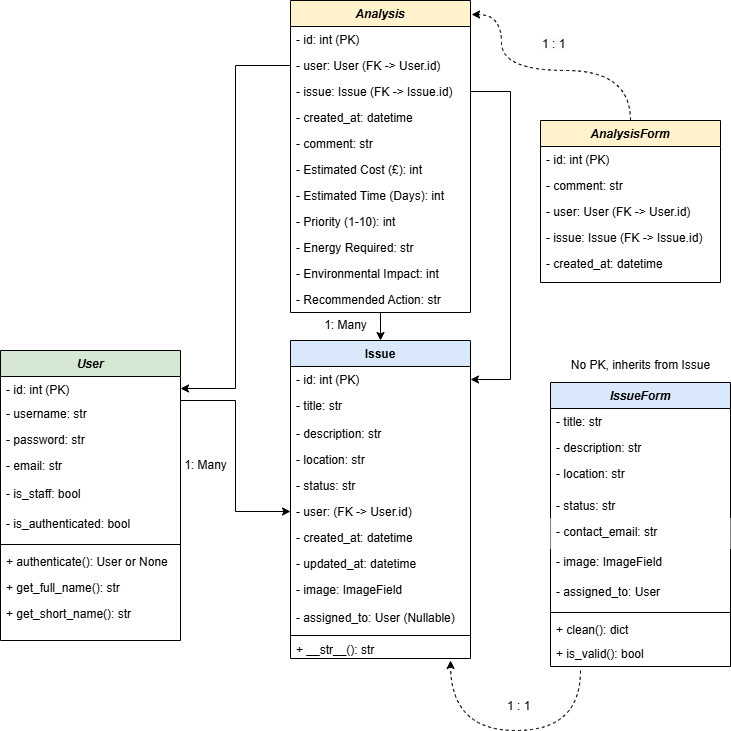

The diagram above was exported from draw.io. Its source (the exported page's mxGraphModel, read from the mxfile embedded in the PNG):
<mxGraphModel dx="1434" dy="1949" grid="1" gridSize="10" guides="1" tooltips="1" connect="1" arrows="1" fold="1" page="1" pageScale="1" pageWidth="827" pageHeight="1169" math="0" shadow="0">
  <root>
    <mxCell id="WIyWlLk6GJQsqaUBKTNV-0" />
    <mxCell id="WIyWlLk6GJQsqaUBKTNV-1" parent="WIyWlLk6GJQsqaUBKTNV-0" />
    <mxCell id="zkfFHV4jXpPFQw0GAbJ--0" value="User" style="swimlane;fontStyle=3;align=center;verticalAlign=top;childLayout=stackLayout;horizontal=1;startSize=26;horizontalStack=0;resizeParent=1;resizeLast=0;collapsible=1;marginBottom=0;rounded=0;shadow=0;strokeWidth=1;fillColor=#d5e8d4;strokeColor=default;swimlaneFillColor=default;gradientColor=none;" parent="WIyWlLk6GJQsqaUBKTNV-1" vertex="1">
      <mxGeometry x="50" y="340" width="180" height="290" as="geometry">
        <mxRectangle x="230" y="140" width="160" height="26" as="alternateBounds" />
      </mxGeometry>
    </mxCell>
    <mxCell id="sDoE0Qj2yVWWSLv7qwfJ-44" value="- id: int (PK)" style="text;align=left;verticalAlign=top;spacingLeft=4;spacingRight=4;overflow=hidden;rotatable=0;points=[[0,0.5],[1,0.5]];portConstraint=eastwest;rounded=0;shadow=0;html=0;" parent="zkfFHV4jXpPFQw0GAbJ--0" vertex="1">
      <mxGeometry y="26" width="180" height="24" as="geometry" />
    </mxCell>
    <mxCell id="zkfFHV4jXpPFQw0GAbJ--1" value="- username: str" style="text;align=left;verticalAlign=top;spacingLeft=4;spacingRight=4;overflow=hidden;rotatable=0;points=[[0,0.5],[1,0.5]];portConstraint=eastwest;" parent="zkfFHV4jXpPFQw0GAbJ--0" vertex="1">
      <mxGeometry y="50" width="180" height="26" as="geometry" />
    </mxCell>
    <mxCell id="zkfFHV4jXpPFQw0GAbJ--2" value="- password: str" style="text;align=left;verticalAlign=top;spacingLeft=4;spacingRight=4;overflow=hidden;rotatable=0;points=[[0,0.5],[1,0.5]];portConstraint=eastwest;rounded=0;shadow=0;html=0;" parent="zkfFHV4jXpPFQw0GAbJ--0" vertex="1">
      <mxGeometry y="76" width="180" height="26" as="geometry" />
    </mxCell>
    <mxCell id="zkfFHV4jXpPFQw0GAbJ--3" value="- email: str" style="text;align=left;verticalAlign=top;spacingLeft=4;spacingRight=4;overflow=hidden;rotatable=0;points=[[0,0.5],[1,0.5]];portConstraint=eastwest;rounded=0;shadow=0;html=0;" parent="zkfFHV4jXpPFQw0GAbJ--0" vertex="1">
      <mxGeometry y="102" width="180" height="28" as="geometry" />
    </mxCell>
    <mxCell id="sDoE0Qj2yVWWSLv7qwfJ-17" value="- is_staff: bool" style="text;align=left;verticalAlign=top;spacingLeft=4;spacingRight=4;overflow=hidden;rotatable=0;points=[[0,0.5],[1,0.5]];portConstraint=eastwest;rounded=0;shadow=0;html=0;" parent="zkfFHV4jXpPFQw0GAbJ--0" vertex="1">
      <mxGeometry y="130" width="180" height="30" as="geometry" />
    </mxCell>
    <mxCell id="sDoE0Qj2yVWWSLv7qwfJ-18" value="- is_authenticated: bool" style="text;align=left;verticalAlign=top;spacingLeft=4;spacingRight=4;overflow=hidden;rotatable=0;points=[[0,0.5],[1,0.5]];portConstraint=eastwest;rounded=0;shadow=0;html=0;" parent="zkfFHV4jXpPFQw0GAbJ--0" vertex="1">
      <mxGeometry y="160" width="180" height="30" as="geometry" />
    </mxCell>
    <mxCell id="zkfFHV4jXpPFQw0GAbJ--4" value="" style="line;html=1;strokeWidth=1;align=left;verticalAlign=middle;spacingTop=-1;spacingLeft=3;spacingRight=3;rotatable=0;labelPosition=right;points=[];portConstraint=eastwest;" parent="zkfFHV4jXpPFQw0GAbJ--0" vertex="1">
      <mxGeometry y="190" width="180" height="8" as="geometry" />
    </mxCell>
    <mxCell id="sDoE0Qj2yVWWSLv7qwfJ-1" value="+ authenticate(): User or None" style="text;align=left;verticalAlign=top;spacingLeft=4;spacingRight=4;overflow=hidden;rotatable=0;points=[[0,0.5],[1,0.5]];portConstraint=eastwest;rounded=0;shadow=0;html=0;" parent="zkfFHV4jXpPFQw0GAbJ--0" vertex="1">
      <mxGeometry y="198" width="180" height="26" as="geometry" />
    </mxCell>
    <mxCell id="sDoE0Qj2yVWWSLv7qwfJ-2" value="+ get_full_name(): str" style="text;align=left;verticalAlign=top;spacingLeft=4;spacingRight=4;overflow=hidden;rotatable=0;points=[[0,0.5],[1,0.5]];portConstraint=eastwest;rounded=0;shadow=0;html=0;" parent="zkfFHV4jXpPFQw0GAbJ--0" vertex="1">
      <mxGeometry y="224" width="180" height="26" as="geometry" />
    </mxCell>
    <mxCell id="sDoE0Qj2yVWWSLv7qwfJ-3" value="+ get_short_name(): str" style="text;align=left;verticalAlign=top;spacingLeft=4;spacingRight=4;overflow=hidden;rotatable=0;points=[[0,0.5],[1,0.5]];portConstraint=eastwest;rounded=0;shadow=0;html=0;" parent="zkfFHV4jXpPFQw0GAbJ--0" vertex="1">
      <mxGeometry y="250" width="180" height="26" as="geometry" />
    </mxCell>
    <mxCell id="zkfFHV4jXpPFQw0GAbJ--17" value="Issue" style="swimlane;fontStyle=1;align=center;verticalAlign=top;childLayout=stackLayout;horizontal=1;startSize=26;horizontalStack=0;resizeParent=1;resizeLast=0;collapsible=1;marginBottom=0;rounded=0;shadow=0;strokeWidth=1;fillColor=#dae8fc;strokeColor=default;swimlaneFillColor=default;" parent="WIyWlLk6GJQsqaUBKTNV-1" vertex="1">
      <mxGeometry x="340" y="330" width="180" height="318" as="geometry">
        <mxRectangle x="550" y="140" width="160" height="26" as="alternateBounds" />
      </mxGeometry>
    </mxCell>
    <mxCell id="sDoE0Qj2yVWWSLv7qwfJ-37" value="- id: int (PK)" style="text;align=left;verticalAlign=top;spacingLeft=4;spacingRight=4;overflow=hidden;rotatable=0;points=[[0,0.5],[1,0.5]];portConstraint=eastwest;rounded=0;shadow=0;html=0;" parent="zkfFHV4jXpPFQw0GAbJ--17" vertex="1">
      <mxGeometry y="26" width="180" height="26" as="geometry" />
    </mxCell>
    <mxCell id="zkfFHV4jXpPFQw0GAbJ--18" value="- title: str" style="text;align=left;verticalAlign=top;spacingLeft=4;spacingRight=4;overflow=hidden;rotatable=0;points=[[0,0.5],[1,0.5]];portConstraint=eastwest;" parent="zkfFHV4jXpPFQw0GAbJ--17" vertex="1">
      <mxGeometry y="52" width="180" height="28" as="geometry" />
    </mxCell>
    <mxCell id="zkfFHV4jXpPFQw0GAbJ--19" value="- description: str" style="text;align=left;verticalAlign=top;spacingLeft=4;spacingRight=4;overflow=hidden;rotatable=0;points=[[0,0.5],[1,0.5]];portConstraint=eastwest;rounded=0;shadow=0;html=0;" parent="zkfFHV4jXpPFQw0GAbJ--17" vertex="1">
      <mxGeometry y="80" width="180" height="26" as="geometry" />
    </mxCell>
    <mxCell id="zkfFHV4jXpPFQw0GAbJ--20" value="- location: str" style="text;align=left;verticalAlign=top;spacingLeft=4;spacingRight=4;overflow=hidden;rotatable=0;points=[[0,0.5],[1,0.5]];portConstraint=eastwest;rounded=0;shadow=0;html=0;" parent="zkfFHV4jXpPFQw0GAbJ--17" vertex="1">
      <mxGeometry y="106" width="180" height="26" as="geometry" />
    </mxCell>
    <mxCell id="zkfFHV4jXpPFQw0GAbJ--21" value="- status: str" style="text;align=left;verticalAlign=top;spacingLeft=4;spacingRight=4;overflow=hidden;rotatable=0;points=[[0,0.5],[1,0.5]];portConstraint=eastwest;rounded=0;shadow=0;html=0;" parent="zkfFHV4jXpPFQw0GAbJ--17" vertex="1">
      <mxGeometry y="132" width="180" height="26" as="geometry" />
    </mxCell>
    <mxCell id="sDoE0Qj2yVWWSLv7qwfJ-52" value="- user: (FK -&gt; User.id)" style="text;align=left;verticalAlign=top;spacingLeft=4;spacingRight=4;overflow=hidden;rotatable=0;points=[[0,0.5],[1,0.5]];portConstraint=eastwest;rounded=0;shadow=0;html=0;" parent="zkfFHV4jXpPFQw0GAbJ--17" vertex="1">
      <mxGeometry y="158" width="180" height="26" as="geometry" />
    </mxCell>
    <mxCell id="zkfFHV4jXpPFQw0GAbJ--22" value="- created_at: datetime&#10;&#10;- " style="text;align=left;verticalAlign=top;spacingLeft=4;spacingRight=4;overflow=hidden;rotatable=0;points=[[0,0.5],[1,0.5]];portConstraint=eastwest;rounded=0;shadow=0;html=0;" parent="zkfFHV4jXpPFQw0GAbJ--17" vertex="1">
      <mxGeometry y="184" width="180" height="26" as="geometry" />
    </mxCell>
    <mxCell id="sDoE0Qj2yVWWSLv7qwfJ-0" value="- updated_at: datetime" style="text;align=left;verticalAlign=top;spacingLeft=4;spacingRight=4;overflow=hidden;rotatable=0;points=[[0,0.5],[1,0.5]];portConstraint=eastwest;rounded=0;shadow=0;html=0;" parent="zkfFHV4jXpPFQw0GAbJ--17" vertex="1">
      <mxGeometry y="210" width="180" height="26" as="geometry" />
    </mxCell>
    <mxCell id="sDoE0Qj2yVWWSLv7qwfJ-14" value="- image: ImageField" style="text;align=left;verticalAlign=top;spacingLeft=4;spacingRight=4;overflow=hidden;rotatable=0;points=[[0,0.5],[1,0.5]];portConstraint=eastwest;rounded=0;shadow=0;html=0;" parent="zkfFHV4jXpPFQw0GAbJ--17" vertex="1">
      <mxGeometry y="236" width="180" height="28" as="geometry" />
    </mxCell>
    <mxCell id="sDoE0Qj2yVWWSLv7qwfJ-20" value="- assigned_to: User (Nullable)" style="text;align=left;verticalAlign=top;spacingLeft=4;spacingRight=4;overflow=hidden;rotatable=0;points=[[0,0.5],[1,0.5]];portConstraint=eastwest;rounded=0;shadow=0;html=0;" parent="zkfFHV4jXpPFQw0GAbJ--17" vertex="1">
      <mxGeometry y="264" width="180" height="30" as="geometry" />
    </mxCell>
    <mxCell id="zkfFHV4jXpPFQw0GAbJ--23" value="" style="line;html=1;strokeWidth=1;align=left;verticalAlign=middle;spacingTop=-1;spacingLeft=3;spacingRight=3;rotatable=0;labelPosition=right;points=[];portConstraint=eastwest;" parent="zkfFHV4jXpPFQw0GAbJ--17" vertex="1">
      <mxGeometry y="294" width="180" height="2" as="geometry" />
    </mxCell>
    <mxCell id="sDoE0Qj2yVWWSLv7qwfJ-4" value="+ __str__(): str" style="text;align=left;verticalAlign=top;spacingLeft=4;spacingRight=4;overflow=hidden;rotatable=0;points=[[0,0.5],[1,0.5]];portConstraint=eastwest;" parent="zkfFHV4jXpPFQw0GAbJ--17" vertex="1">
      <mxGeometry y="296" width="180" height="22" as="geometry" />
    </mxCell>
    <mxCell id="sDoE0Qj2yVWWSLv7qwfJ-5" value="IssueForm" style="swimlane;fontStyle=3;align=center;verticalAlign=top;childLayout=stackLayout;horizontal=1;startSize=26;horizontalStack=0;resizeParent=1;resizeLast=0;collapsible=1;marginBottom=0;rounded=0;shadow=0;strokeWidth=1;fillColor=#dae8fc;strokeColor=default;swimlaneFillColor=default;" parent="WIyWlLk6GJQsqaUBKTNV-1" vertex="1">
      <mxGeometry x="600" y="372" width="180" height="284" as="geometry">
        <mxRectangle x="230" y="140" width="160" height="26" as="alternateBounds" />
      </mxGeometry>
    </mxCell>
    <mxCell id="sDoE0Qj2yVWWSLv7qwfJ-6" value="- title: str" style="text;align=left;verticalAlign=top;spacingLeft=4;spacingRight=4;overflow=hidden;rotatable=0;points=[[0,0.5],[1,0.5]];portConstraint=eastwest;" parent="sDoE0Qj2yVWWSLv7qwfJ-5" vertex="1">
      <mxGeometry y="26" width="180" height="26" as="geometry" />
    </mxCell>
    <mxCell id="sDoE0Qj2yVWWSLv7qwfJ-7" value="- description: str" style="text;align=left;verticalAlign=top;spacingLeft=4;spacingRight=4;overflow=hidden;rotatable=0;points=[[0,0.5],[1,0.5]];portConstraint=eastwest;rounded=0;shadow=0;html=0;" parent="sDoE0Qj2yVWWSLv7qwfJ-5" vertex="1">
      <mxGeometry y="52" width="180" height="26" as="geometry" />
    </mxCell>
    <mxCell id="sDoE0Qj2yVWWSLv7qwfJ-8" value="- location: str" style="text;align=left;verticalAlign=top;spacingLeft=4;spacingRight=4;overflow=hidden;rotatable=0;points=[[0,0.5],[1,0.5]];portConstraint=eastwest;rounded=0;shadow=0;html=0;" parent="sDoE0Qj2yVWWSLv7qwfJ-5" vertex="1">
      <mxGeometry y="78" width="180" height="32" as="geometry" />
    </mxCell>
    <mxCell id="sDoE0Qj2yVWWSLv7qwfJ-56" value="- status: str" style="text;align=left;verticalAlign=top;spacingLeft=4;spacingRight=4;overflow=hidden;rotatable=0;points=[[0,0.5],[1,0.5]];portConstraint=eastwest;rounded=0;shadow=0;html=0;" parent="sDoE0Qj2yVWWSLv7qwfJ-5" vertex="1">
      <mxGeometry y="110" width="180" height="26" as="geometry" />
    </mxCell>
    <mxCell id="sDoE0Qj2yVWWSLv7qwfJ-15" value="- contact_email: str" style="text;align=left;verticalAlign=top;spacingLeft=4;spacingRight=4;overflow=hidden;rotatable=0;points=[[0,0.5],[1,0.5]];portConstraint=eastwest;rounded=0;shadow=0;html=0;fillColor=default;" parent="sDoE0Qj2yVWWSLv7qwfJ-5" vertex="1">
      <mxGeometry y="136" width="180" height="30" as="geometry" />
    </mxCell>
    <mxCell id="sDoE0Qj2yVWWSLv7qwfJ-16" value="- image: ImageField" style="text;align=left;verticalAlign=top;spacingLeft=4;spacingRight=4;overflow=hidden;rotatable=0;points=[[0,0.5],[1,0.5]];portConstraint=eastwest;rounded=0;shadow=0;html=0;" parent="sDoE0Qj2yVWWSLv7qwfJ-5" vertex="1">
      <mxGeometry y="166" width="180" height="30" as="geometry" />
    </mxCell>
    <mxCell id="sDoE0Qj2yVWWSLv7qwfJ-19" value="- assigned_to: User" style="text;align=left;verticalAlign=top;spacingLeft=4;spacingRight=4;overflow=hidden;rotatable=0;points=[[0,0.5],[1,0.5]];portConstraint=eastwest;rounded=0;shadow=0;html=0;" parent="sDoE0Qj2yVWWSLv7qwfJ-5" vertex="1">
      <mxGeometry y="196" width="180" height="30" as="geometry" />
    </mxCell>
    <mxCell id="sDoE0Qj2yVWWSLv7qwfJ-9" value="" style="line;html=1;strokeWidth=1;align=left;verticalAlign=middle;spacingTop=-1;spacingLeft=3;spacingRight=3;rotatable=0;labelPosition=right;points=[];portConstraint=eastwest;" parent="sDoE0Qj2yVWWSLv7qwfJ-5" vertex="1">
      <mxGeometry y="226" width="180" height="8" as="geometry" />
    </mxCell>
    <mxCell id="sDoE0Qj2yVWWSLv7qwfJ-10" value="+ clean(): dict" style="text;align=left;verticalAlign=top;spacingLeft=4;spacingRight=4;overflow=hidden;rotatable=0;points=[[0,0.5],[1,0.5]];portConstraint=eastwest;rounded=0;shadow=0;html=0;" parent="sDoE0Qj2yVWWSLv7qwfJ-5" vertex="1">
      <mxGeometry y="234" width="180" height="24" as="geometry" />
    </mxCell>
    <mxCell id="sDoE0Qj2yVWWSLv7qwfJ-11" value="+ is_valid(): bool" style="text;align=left;verticalAlign=top;spacingLeft=4;spacingRight=4;overflow=hidden;rotatable=0;points=[[0,0.5],[1,0.5]];portConstraint=eastwest;rounded=0;shadow=0;html=0;" parent="sDoE0Qj2yVWWSLv7qwfJ-5" vertex="1">
      <mxGeometry y="258" width="180" height="26" as="geometry" />
    </mxCell>
    <mxCell id="sDoE0Qj2yVWWSLv7qwfJ-22" value="1 : 1" style="resizable=0;align=left;verticalAlign=bottom;labelBackgroundColor=none;fontSize=12;" parent="WIyWlLk6GJQsqaUBKTNV-1" connectable="0" vertex="1">
      <mxGeometry x="220" y="710" as="geometry">
        <mxPoint x="335" y="-6" as="offset" />
      </mxGeometry>
    </mxCell>
    <mxCell id="sDoE0Qj2yVWWSLv7qwfJ-34" style="edgeStyle=orthogonalEdgeStyle;rounded=0;orthogonalLoop=1;jettySize=auto;html=1;entryX=0.5;entryY=0;entryDx=0;entryDy=0;" parent="WIyWlLk6GJQsqaUBKTNV-1" source="sDoE0Qj2yVWWSLv7qwfJ-23" target="zkfFHV4jXpPFQw0GAbJ--17" edge="1">
      <mxGeometry relative="1" as="geometry" />
    </mxCell>
    <mxCell id="sDoE0Qj2yVWWSLv7qwfJ-23" value="Analysis" style="swimlane;fontStyle=3;align=center;verticalAlign=top;childLayout=stackLayout;horizontal=1;startSize=26;horizontalStack=0;resizeParent=1;resizeLast=0;collapsible=1;marginBottom=0;rounded=0;shadow=0;strokeWidth=1;fillColor=#fff2cc;strokeColor=default;fillStyle=auto;swimlaneFillColor=default;" parent="WIyWlLk6GJQsqaUBKTNV-1" vertex="1">
      <mxGeometry x="340" y="-10" width="180" height="312" as="geometry">
        <mxRectangle x="340" y="110" width="160" height="26" as="alternateBounds" />
      </mxGeometry>
    </mxCell>
    <mxCell id="sDoE0Qj2yVWWSLv7qwfJ-46" value="- id: int (PK)" style="text;align=left;verticalAlign=top;spacingLeft=4;spacingRight=4;overflow=hidden;rotatable=0;points=[[0,0.5],[1,0.5]];portConstraint=eastwest;rounded=0;shadow=0;html=0;" parent="sDoE0Qj2yVWWSLv7qwfJ-23" vertex="1">
      <mxGeometry y="26" width="180" height="26" as="geometry" />
    </mxCell>
    <mxCell id="sDoE0Qj2yVWWSLv7qwfJ-25" value="- user: User (FK -&gt; User.id)" style="text;align=left;verticalAlign=top;spacingLeft=4;spacingRight=4;overflow=hidden;rotatable=0;points=[[0,0.5],[1,0.5]];portConstraint=eastwest;rounded=0;shadow=0;html=0;" parent="sDoE0Qj2yVWWSLv7qwfJ-23" vertex="1">
      <mxGeometry y="52" width="180" height="26" as="geometry" />
    </mxCell>
    <mxCell id="sDoE0Qj2yVWWSLv7qwfJ-26" value="- issue: Issue (FK -&gt; Issue.id)" style="text;align=left;verticalAlign=top;spacingLeft=4;spacingRight=4;overflow=hidden;rotatable=0;points=[[0,0.5],[1,0.5]];portConstraint=eastwest;rounded=0;shadow=0;html=0;" parent="sDoE0Qj2yVWWSLv7qwfJ-23" vertex="1">
      <mxGeometry y="78" width="180" height="26" as="geometry" />
    </mxCell>
    <mxCell id="sDoE0Qj2yVWWSLv7qwfJ-33" value="- created_at: datetime" style="text;align=left;verticalAlign=top;spacingLeft=4;spacingRight=4;overflow=hidden;rotatable=0;points=[[0,0.5],[1,0.5]];portConstraint=eastwest;rounded=0;shadow=0;html=0;" parent="sDoE0Qj2yVWWSLv7qwfJ-23" vertex="1">
      <mxGeometry y="104" width="180" height="26" as="geometry" />
    </mxCell>
    <mxCell id="sDoE0Qj2yVWWSLv7qwfJ-24" value="- comment: str" style="text;align=left;verticalAlign=top;spacingLeft=4;spacingRight=4;overflow=hidden;rotatable=0;points=[[0,0.5],[1,0.5]];portConstraint=eastwest;" parent="sDoE0Qj2yVWWSLv7qwfJ-23" vertex="1">
      <mxGeometry y="130" width="180" height="26" as="geometry" />
    </mxCell>
    <mxCell id="t9yHOmRwOHY3cfGqaiGy-7" value="- Estimated Cost (£): int" style="text;align=left;verticalAlign=top;spacingLeft=4;spacingRight=4;overflow=hidden;rotatable=0;points=[[0,0.5],[1,0.5]];portConstraint=eastwest;rounded=0;shadow=0;html=0;" vertex="1" parent="sDoE0Qj2yVWWSLv7qwfJ-23">
      <mxGeometry y="156" width="180" height="26" as="geometry" />
    </mxCell>
    <mxCell id="t9yHOmRwOHY3cfGqaiGy-6" value="- Estimated Time (Days): int" style="text;align=left;verticalAlign=top;spacingLeft=4;spacingRight=4;overflow=hidden;rotatable=0;points=[[0,0.5],[1,0.5]];portConstraint=eastwest;rounded=0;shadow=0;html=0;" vertex="1" parent="sDoE0Qj2yVWWSLv7qwfJ-23">
      <mxGeometry y="182" width="180" height="26" as="geometry" />
    </mxCell>
    <mxCell id="t9yHOmRwOHY3cfGqaiGy-8" value="- Priority (1-10): int" style="text;align=left;verticalAlign=top;spacingLeft=4;spacingRight=4;overflow=hidden;rotatable=0;points=[[0,0.5],[1,0.5]];portConstraint=eastwest;rounded=0;shadow=0;html=0;" vertex="1" parent="sDoE0Qj2yVWWSLv7qwfJ-23">
      <mxGeometry y="208" width="180" height="26" as="geometry" />
    </mxCell>
    <mxCell id="t9yHOmRwOHY3cfGqaiGy-9" value="- Energy Required: str" style="text;align=left;verticalAlign=top;spacingLeft=4;spacingRight=4;overflow=hidden;rotatable=0;points=[[0,0.5],[1,0.5]];portConstraint=eastwest;rounded=0;shadow=0;html=0;" vertex="1" parent="sDoE0Qj2yVWWSLv7qwfJ-23">
      <mxGeometry y="234" width="180" height="26" as="geometry" />
    </mxCell>
    <mxCell id="t9yHOmRwOHY3cfGqaiGy-10" value="- Environmental Impact: int" style="text;align=left;verticalAlign=top;spacingLeft=4;spacingRight=4;overflow=hidden;rotatable=0;points=[[0,0.5],[1,0.5]];portConstraint=eastwest;rounded=0;shadow=0;html=0;" vertex="1" parent="sDoE0Qj2yVWWSLv7qwfJ-23">
      <mxGeometry y="260" width="180" height="26" as="geometry" />
    </mxCell>
    <mxCell id="t9yHOmRwOHY3cfGqaiGy-11" value="- Recommended Action: str" style="text;align=left;verticalAlign=top;spacingLeft=4;spacingRight=4;overflow=hidden;rotatable=0;points=[[0,0.5],[1,0.5]];portConstraint=eastwest;rounded=0;shadow=0;html=0;" vertex="1" parent="sDoE0Qj2yVWWSLv7qwfJ-23">
      <mxGeometry y="286" width="180" height="26" as="geometry" />
    </mxCell>
    <mxCell id="sDoE0Qj2yVWWSLv7qwfJ-35" value="1: Many" style="text;html=1;align=center;verticalAlign=middle;resizable=0;points=[];autosize=1;strokeColor=none;fillColor=none;" parent="WIyWlLk6GJQsqaUBKTNV-1" vertex="1">
      <mxGeometry x="360" y="300" width="70" height="30" as="geometry" />
    </mxCell>
    <mxCell id="sDoE0Qj2yVWWSLv7qwfJ-47" style="edgeStyle=orthogonalEdgeStyle;rounded=0;orthogonalLoop=1;jettySize=auto;html=1;entryX=1;entryY=0.5;entryDx=0;entryDy=0;" parent="WIyWlLk6GJQsqaUBKTNV-1" source="sDoE0Qj2yVWWSLv7qwfJ-25" target="sDoE0Qj2yVWWSLv7qwfJ-44" edge="1">
      <mxGeometry relative="1" as="geometry" />
    </mxCell>
    <mxCell id="sDoE0Qj2yVWWSLv7qwfJ-48" style="edgeStyle=orthogonalEdgeStyle;rounded=0;orthogonalLoop=1;jettySize=auto;html=1;entryX=1;entryY=0.5;entryDx=0;entryDy=0;exitX=1;exitY=0.5;exitDx=0;exitDy=0;" parent="WIyWlLk6GJQsqaUBKTNV-1" source="sDoE0Qj2yVWWSLv7qwfJ-26" target="sDoE0Qj2yVWWSLv7qwfJ-37" edge="1">
      <mxGeometry relative="1" as="geometry">
        <Array as="points">
          <mxPoint x="560" y="81" />
          <mxPoint x="560" y="369" />
        </Array>
        <mxPoint x="524" y="130" as="sourcePoint" />
      </mxGeometry>
    </mxCell>
    <mxCell id="sDoE0Qj2yVWWSLv7qwfJ-49" value="1: Many" style="text;html=1;align=center;verticalAlign=middle;resizable=0;points=[];autosize=1;strokeColor=none;fillColor=none;" parent="WIyWlLk6GJQsqaUBKTNV-1" vertex="1">
      <mxGeometry x="220" y="440" width="70" height="30" as="geometry" />
    </mxCell>
    <mxCell id="sDoE0Qj2yVWWSLv7qwfJ-50" style="edgeStyle=orthogonalEdgeStyle;rounded=0;orthogonalLoop=1;jettySize=auto;html=1;dashed=1;curved=1;" parent="WIyWlLk6GJQsqaUBKTNV-1" edge="1">
      <mxGeometry relative="1" as="geometry">
        <mxPoint x="630" y="660" as="sourcePoint" />
        <mxPoint x="500" y="650" as="targetPoint" />
        <Array as="points">
          <mxPoint x="630" y="720" />
          <mxPoint x="501" y="720" />
        </Array>
      </mxGeometry>
    </mxCell>
    <mxCell id="sDoE0Qj2yVWWSLv7qwfJ-51" value="No PK, inherits from Issue" style="text;html=1;align=center;verticalAlign=middle;resizable=0;points=[];autosize=1;strokeColor=none;fillColor=none;" parent="WIyWlLk6GJQsqaUBKTNV-1" vertex="1">
      <mxGeometry x="610" y="340" width="160" height="30" as="geometry" />
    </mxCell>
    <mxCell id="sDoE0Qj2yVWWSLv7qwfJ-53" style="edgeStyle=orthogonalEdgeStyle;rounded=0;orthogonalLoop=1;jettySize=auto;html=1;exitX=1;exitY=0.5;exitDx=0;exitDy=0;entryX=0;entryY=0.5;entryDx=0;entryDy=0;" parent="WIyWlLk6GJQsqaUBKTNV-1" source="sDoE0Qj2yVWWSLv7qwfJ-44" target="sDoE0Qj2yVWWSLv7qwfJ-52" edge="1">
      <mxGeometry relative="1" as="geometry">
        <Array as="points">
          <mxPoint x="230" y="390" />
          <mxPoint x="285" y="390" />
          <mxPoint x="285" y="501" />
        </Array>
      </mxGeometry>
    </mxCell>
    <mxCell id="t9yHOmRwOHY3cfGqaiGy-0" value="AnalysisForm" style="swimlane;fontStyle=3;align=center;verticalAlign=top;childLayout=stackLayout;horizontal=1;startSize=26;horizontalStack=0;resizeParent=1;resizeLast=0;collapsible=1;marginBottom=0;rounded=0;shadow=0;strokeWidth=1;fillColor=#fff2cc;strokeColor=default;fillStyle=auto;swimlaneFillColor=default;" vertex="1" parent="WIyWlLk6GJQsqaUBKTNV-1">
      <mxGeometry x="590" y="110" width="180" height="162" as="geometry">
        <mxRectangle x="340" y="110" width="160" height="26" as="alternateBounds" />
      </mxGeometry>
    </mxCell>
    <mxCell id="t9yHOmRwOHY3cfGqaiGy-1" value="- id: int (PK)" style="text;align=left;verticalAlign=top;spacingLeft=4;spacingRight=4;overflow=hidden;rotatable=0;points=[[0,0.5],[1,0.5]];portConstraint=eastwest;rounded=0;shadow=0;html=0;" vertex="1" parent="t9yHOmRwOHY3cfGqaiGy-0">
      <mxGeometry y="26" width="180" height="26" as="geometry" />
    </mxCell>
    <mxCell id="t9yHOmRwOHY3cfGqaiGy-2" value="- comment: str" style="text;align=left;verticalAlign=top;spacingLeft=4;spacingRight=4;overflow=hidden;rotatable=0;points=[[0,0.5],[1,0.5]];portConstraint=eastwest;" vertex="1" parent="t9yHOmRwOHY3cfGqaiGy-0">
      <mxGeometry y="52" width="180" height="26" as="geometry" />
    </mxCell>
    <mxCell id="t9yHOmRwOHY3cfGqaiGy-3" value="- user: User (FK -&gt; User.id)" style="text;align=left;verticalAlign=top;spacingLeft=4;spacingRight=4;overflow=hidden;rotatable=0;points=[[0,0.5],[1,0.5]];portConstraint=eastwest;rounded=0;shadow=0;html=0;" vertex="1" parent="t9yHOmRwOHY3cfGqaiGy-0">
      <mxGeometry y="78" width="180" height="26" as="geometry" />
    </mxCell>
    <mxCell id="t9yHOmRwOHY3cfGqaiGy-4" value="- issue: Issue (FK -&gt; Issue.id)" style="text;align=left;verticalAlign=top;spacingLeft=4;spacingRight=4;overflow=hidden;rotatable=0;points=[[0,0.5],[1,0.5]];portConstraint=eastwest;rounded=0;shadow=0;html=0;" vertex="1" parent="t9yHOmRwOHY3cfGqaiGy-0">
      <mxGeometry y="104" width="180" height="26" as="geometry" />
    </mxCell>
    <mxCell id="t9yHOmRwOHY3cfGqaiGy-5" value="- created_at: datetime" style="text;align=left;verticalAlign=top;spacingLeft=4;spacingRight=4;overflow=hidden;rotatable=0;points=[[0,0.5],[1,0.5]];portConstraint=eastwest;rounded=0;shadow=0;html=0;" vertex="1" parent="t9yHOmRwOHY3cfGqaiGy-0">
      <mxGeometry y="130" width="180" height="26" as="geometry" />
    </mxCell>
    <mxCell id="t9yHOmRwOHY3cfGqaiGy-13" style="edgeStyle=orthogonalEdgeStyle;rounded=0;orthogonalLoop=1;jettySize=auto;html=1;dashed=1;curved=1;entryX=1.006;entryY=0.045;entryDx=0;entryDy=0;entryPerimeter=0;exitX=0.5;exitY=0;exitDx=0;exitDy=0;" edge="1" parent="WIyWlLk6GJQsqaUBKTNV-1" source="t9yHOmRwOHY3cfGqaiGy-0" target="sDoE0Qj2yVWWSLv7qwfJ-23">
      <mxGeometry relative="1" as="geometry">
        <mxPoint x="680" as="sourcePoint" />
        <mxPoint x="550" y="-10" as="targetPoint" />
        <Array as="points">
          <mxPoint x="680" y="60" />
          <mxPoint x="551" y="60" />
          <mxPoint x="551" y="4" />
        </Array>
      </mxGeometry>
    </mxCell>
    <mxCell id="t9yHOmRwOHY3cfGqaiGy-14" value="&lt;span style=&quot;color: rgb(0, 0, 0); font-family: Helvetica; font-size: 12px; font-style: normal; font-variant-ligatures: normal; font-variant-caps: normal; font-weight: 400; letter-spacing: normal; orphans: 2; text-align: left; text-indent: 0px; text-transform: none; widows: 2; word-spacing: 0px; -webkit-text-stroke-width: 0px; white-space: nowrap; background-color: rgb(251, 251, 251); text-decoration-thickness: initial; text-decoration-style: initial; text-decoration-color: initial; display: inline !important; float: none;&quot;&gt;1 : 1&lt;/span&gt;" style="text;whiteSpace=wrap;html=1;" vertex="1" parent="WIyWlLk6GJQsqaUBKTNV-1">
      <mxGeometry x="590" y="20" width="60" height="40" as="geometry" />
    </mxCell>
  </root>
</mxGraphModel>